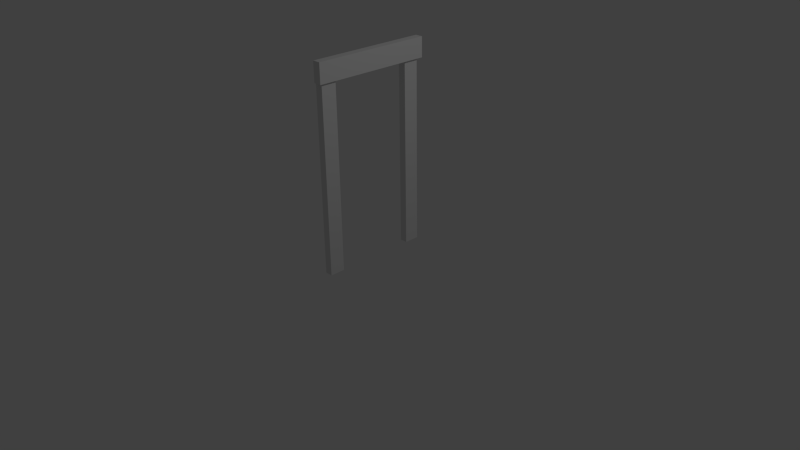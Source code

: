 # Source: door.blend  (saved by Blender 2.72.0; exported with 4.5.12 LTS)
import bpy
from mathutils import Matrix  # noqa: F401  (used for matrix-valued properties, if any)

bpy.ops.wm.read_factory_settings(use_empty=True)
scene = bpy.context.scene
scene.name = 'Scene'

# ---- collections
col_collection_1 = bpy.data.collections.new('Collection 1'); scene.collection.children.link(col_collection_1)

# ---- world
world_world = bpy.data.worlds.new('World'); scene.world = world_world
world_world.color = (0.05088, 0.05088, 0.05088)
world_world.use_sun_shadow = False
world_world.sun_shadow_jitter_overblur = 0.0
world_world.cycles.sampling_method = 'MANUAL'
world_world.cycles.sample_map_resolution = 256

# ---- cameras
cam_camera = bpy.data.cameras.new('Camera')
cam_camera.clip_end = 100.0
cam_camera.lens = 35.0
cam_camera.sensor_width = 32.0
cam_camera.sensor_height = 18.0
cam_camera.ortho_scale = 7.314
cam_camera.dof.focus_distance = 0.0
cam_camera.dof.aperture_fstop = 128.0

# ---- lights
light_lamp = bpy.data.lights.new('Lamp', 'POINT')
light_lamp.transmission_factor = 0.0
light_lamp.cutoff_distance = 30.0
light_lamp.energy = 100.0
light_lamp.shadow_buffer_clip_start = 1.001
light_lamp.shadow_soft_size = 0.1
light_lamp.shadow_maximum_resolution = 0.006
light_lamp.use_absolute_resolution = True
light_lamp.cycles.use_multiple_importance_sampling = False

# ---- meshes
me_cube_003 = bpy.data.meshes.new('Cube.003')
me_cube_003.from_pydata([(-0.05, 1.25, -0.1257), (-0.05, 1.25, 0.07432), (0.05, 1.25, 0.07432), (0.05, 1.25, -0.1257), (-0.05, -1.25, -0.1257), (-0.05, -1.25, 0.07432), (0.05, -1.25, 0.07432), (0.05, -1.25, -0.1257)], [], [(4, 5, 1, 0), (5, 6, 2, 1), (6, 7, 3, 2), (7, 4, 0, 3), (0, 1, 2, 3), (7, 6, 5, 4)])
me_cube_003.use_remesh_preserve_volume = False
me_cube_003.use_remesh_preserve_attributes = False
me_cube_003.use_mirror_vertex_groups = False
me_cube_003.update()
me_cube_002 = bpy.data.meshes.new('Cube.002')
me_cube_002.from_pydata([(-0.05, -0.1, 0.0), (-0.05, 0.1, 0.0), (0.05, 0.1, 0.0), (0.05, -0.1, 0.0), (-0.05, -0.1, 2.0), (-0.05, 0.1, 2.0), (0.05, 0.1, 2.0), (0.05, -0.1, 2.0)], [], [(4, 5, 1, 0), (5, 6, 2, 1), (6, 7, 3, 2), (7, 4, 0, 3), (0, 1, 2, 3), (7, 6, 5, 4)])
me_cube_002.use_remesh_preserve_volume = False
me_cube_002.use_remesh_preserve_attributes = False
me_cube_002.use_mirror_vertex_groups = False
me_cube_002.update()
me_cube_001 = bpy.data.meshes.new('Cube.001')
me_cube_001.from_pydata([(-0.05, -0.1, 0.0), (-0.05, 0.1, 0.0), (0.05, 0.1, 0.0), (0.05, -0.1, 0.0), (-0.05, -0.1, 2.0), (-0.05, 0.1, 2.0), (0.05, 0.1, 2.0), (0.05, -0.1, 2.0)], [], [(4, 5, 1, 0), (5, 6, 2, 1), (6, 7, 3, 2), (7, 4, 0, 3), (0, 1, 2, 3), (7, 6, 5, 4)])
me_cube_001.use_remesh_preserve_volume = False
me_cube_001.use_remesh_preserve_attributes = False
me_cube_001.use_mirror_vertex_groups = False
me_cube_001.update()
lat_lattice = bpy.data.lattices.new('Lattice')
lat_lattice.points.foreach_set('co_deform', [-0.5, -0.75, 0.0, 0.5, -0.75, 0.0, -0.5, 0.75, 0.0, 0.5, 0.75, 0.0, -0.5, -0.75, 2.5, 0.5, -0.75, 2.5, -0.5, 0.75, 2.5, 0.5, 0.75, 2.5])

# ---- objects
ob_frame_002 = bpy.data.objects.new('Frame.002', me_cube_003)
ob_frame_000 = bpy.data.objects.new('Frame.000', me_cube_002)
ob_frame_001 = bpy.data.objects.new('Frame.001', me_cube_001)
ob_lattice = bpy.data.objects.new('Lattice', lat_lattice)
ob_lamp = bpy.data.objects.new('Lamp', light_lamp)
ob_camera = bpy.data.objects.new('Camera', cam_camera)

# ---- transforms, parenting, visibility, modifiers, constraints
ob_frame_002.location = (0.03365, 0.0, 2.602)
ob_frame_002.scale = (1.046, 0.6279, 1.287)
ob_frame_002.lineart.crease_threshold = 0.0
ob_frame_000.location = (0.0, -0.64, 0.0)
ob_frame_000.scale = (1.0, 1.0, 1.25)
ob_frame_000.lineart.crease_threshold = 0.0
ob_frame_001.location = (0.0, 0.63, 0.0)
ob_frame_001.scale = (1.0, 1.0, 1.25)
ob_frame_001.lineart.crease_threshold = 0.0
ob_lattice.location = (0.0, 0.0, 0.0)
ob_lattice.lineart.crease_threshold = 0.0
ob_lamp.location = (4.076, 1.005, 5.904)
ob_lamp.rotation_euler = (0.6503, 0.05522, 1.866)
ob_lamp.lock_rotations_4d = False
ob_lamp.empty_display_type = 'ARROWS'
ob_lamp.color = (0.0, 0.0, 0.0, 0.0)
ob_lamp.lineart.crease_threshold = 0.0
ob_camera.location = (7.481, -6.508, 5.344)
ob_camera.rotation_euler = (1.109, 0.01082, 0.8149)
ob_camera.lock_rotations_4d = False
ob_camera.empty_display_type = 'ARROWS'
ob_camera.color = (0.0, 0.0, 0.0, 0.0)
ob_camera.display_type = 'WIRE'
ob_camera.lineart.crease_threshold = 0.0

# ---- collection membership
col_collection_1.objects.link(ob_frame_002)
col_collection_1.objects.link(ob_frame_000)
col_collection_1.objects.link(ob_frame_001)
col_collection_1.objects.link(ob_lattice)
col_collection_1.objects.link(ob_lamp)
col_collection_1.objects.link(ob_camera)

# ---- scene / render settings (as saved in the file)
scene.camera = ob_camera
scene.frame_start = 1; scene.frame_end = 250; scene.frame_set(1)
scene.render.engine = 'BLENDER_EEVEE_NEXT'
scene.render.resolution_percentage = 50
scene.render.dither_intensity = 0.0
scene.cycles.use_denoising = False
scene.cycles.samples = 10
scene.cycles.sampling_pattern = 'TABULATED_SOBOL'
scene.cycles.light_sampling_threshold = 0.0
scene.cycles.use_adaptive_sampling = False
scene.cycles.use_light_tree = False
scene.cycles.blur_glossy = 0.0
scene.cycles.pixel_filter_type = 'GAUSSIAN'
scene.cycles.sample_clamp_indirect = 0.0
scene.view_settings.view_transform = 'Standard'
bpy.context.view_layer.update()

